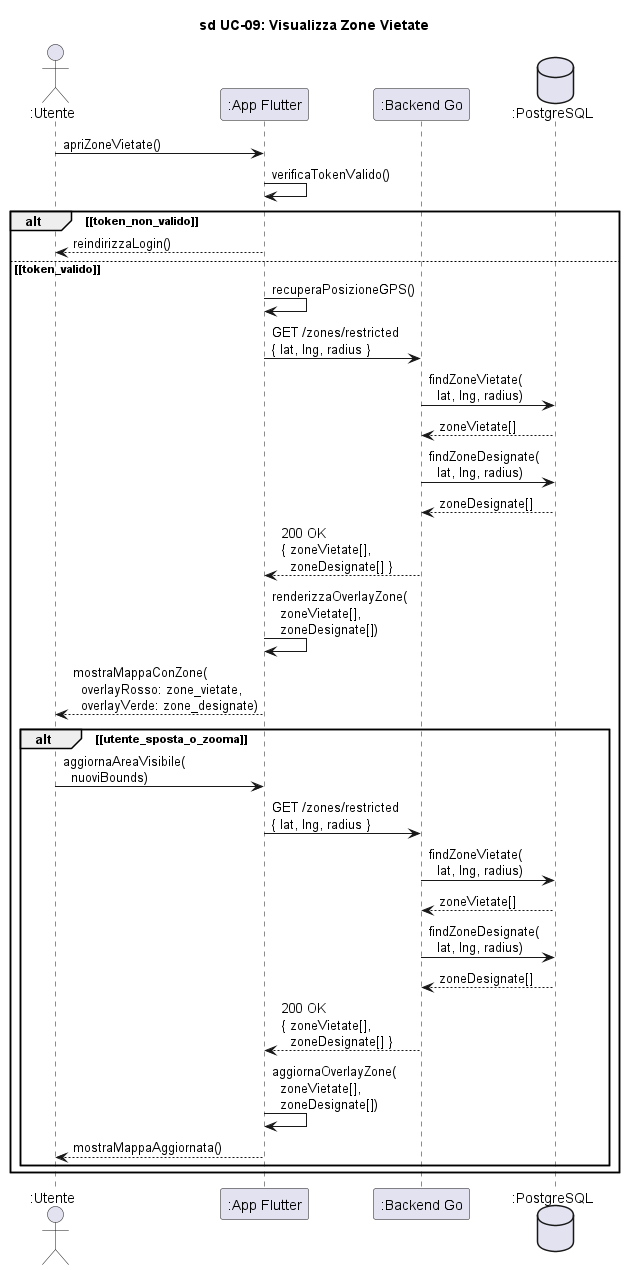

The diagram above was rendered by PlantUML. Its source (embedded in the PNG):
@startuml sd_UC09_VisualizzaZoneVietate

title sd UC-09: Visualizza Zone Vietate

skinparam hyperlinkColor black
skinparam hyperlinkUnderline false

actor ":Utente" as Utente
participant ":App Flutter" as App
participant ":Backend Go" as Backend
database ":PostgreSQL" as DB

Utente -> App : apriZoneVietate()

App -> App : verificaTokenValido()

alt ~[token_non_valido~]
    App --> Utente : reindirizzaLogin()
else ~[token_valido~]

    App -> App : recuperaPosizioneGPS()

    App -> Backend : GET /zones/restricted\n{ lat, lng, radius }

    Backend -> DB : findZoneVietate(\n  lat, lng, radius)
    DB --> Backend : zoneVietate[]

    Backend -> DB : findZoneDesignate(\n  lat, lng, radius)
    DB --> Backend : zoneDesignate[]

    Backend --> App : 200 OK\n{ zoneVietate[],\n  zoneDesignate[] }

    App -> App : renderizzaOverlayZone(\n  zoneVietate[],\n  zoneDesignate[])

    App --> Utente : mostraMappaConZone(\n  overlayRosso: zone_vietate,\n  overlayVerde: zone_designate)

    alt ~[utente_sposta_o_zooma~]
        Utente -> App : aggiornaAreaVisibile(\n  nuoviBounds)
        App -> Backend : GET /zones/restricted\n{ lat, lng, radius }
        Backend -> DB : findZoneVietate(\n  lat, lng, radius)
        DB --> Backend : zoneVietate[]
        Backend -> DB : findZoneDesignate(\n  lat, lng, radius)
        DB --> Backend : zoneDesignate[]
        Backend --> App : 200 OK\n{ zoneVietate[],\n  zoneDesignate[] }
        App -> App : aggiornаOverlayZone(\n  zoneVietate[],\n  zoneDesignate[])
        App --> Utente : mostraMappaAggiornata()
    end

end

@enduml